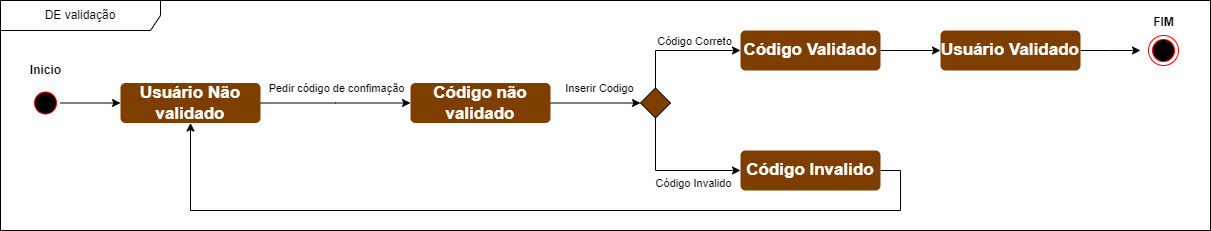

The diagram above was exported from draw.io. Its source (the exported page's mxGraphModel, read from the mxfile embedded in the PNG):
<mxGraphModel dx="1391" dy="753" grid="1" gridSize="10" guides="1" tooltips="1" connect="1" arrows="1" fold="1" page="1" pageScale="1" pageWidth="827" pageHeight="1169" math="0" shadow="0">
  <root>
    <mxCell id="0" />
    <mxCell id="1" parent="0" />
    <mxCell id="cP0Wu2weD4-wdrezZGJT-22" style="edgeStyle=orthogonalEdgeStyle;rounded=0;orthogonalLoop=1;jettySize=auto;html=1;entryX=0;entryY=0.5;entryDx=0;entryDy=0;" parent="1" source="7yE03xjJVv9uQs3lzXcE-16" target="7yE03xjJVv9uQs3lzXcE-23" edge="1">
      <mxGeometry relative="1" as="geometry" />
    </mxCell>
    <mxCell id="7yE03xjJVv9uQs3lzXcE-16" value="" style="ellipse;html=1;shape=startState;fillColor=#000000;strokeColor=#ff0000;" parent="1" vertex="1">
      <mxGeometry x="60" y="597.5" width="30" height="30" as="geometry" />
    </mxCell>
    <mxCell id="xOEu8gEUI4vRtAviWlSe-25" style="edgeStyle=orthogonalEdgeStyle;rounded=0;orthogonalLoop=1;jettySize=auto;html=1;exitX=1;exitY=0.5;exitDx=0;exitDy=0;entryX=0;entryY=0.5;entryDx=0;entryDy=0;" parent="1" source="7yE03xjJVv9uQs3lzXcE-23" edge="1">
      <mxGeometry relative="1" as="geometry">
        <mxPoint x="440" y="612.5" as="targetPoint" />
      </mxGeometry>
    </mxCell>
    <mxCell id="9Rt_M9v4AjO174HqT_4w-3" value="Pedir código de confimação" style="edgeLabel;html=1;align=center;verticalAlign=middle;resizable=0;points=[];" parent="xOEu8gEUI4vRtAviWlSe-25" vertex="1" connectable="0">
      <mxGeometry x="0.2215" y="-1" relative="1" as="geometry">
        <mxPoint x="-16" y="-16" as="offset" />
      </mxGeometry>
    </mxCell>
    <mxCell id="7yE03xjJVv9uQs3lzXcE-23" value="Usuário Não validado" style="html=1;align=center;verticalAlign=middle;rounded=1;absoluteArcSize=1;arcSize=10;dashed=0;whiteSpace=wrap;fontColor=#FFFFFF;strokeColor=none;fillColor=#7D3E00;fontStyle=1;fontSize=17;" parent="1" vertex="1">
      <mxGeometry x="150" y="592.5" width="140" height="40" as="geometry" />
    </mxCell>
    <mxCell id="7yE03xjJVv9uQs3lzXcE-37" value="Inicio" style="text;align=center;fontStyle=1;verticalAlign=middle;spacingLeft=3;spacingRight=3;strokeColor=none;rotatable=0;points=[[0,0.5],[1,0.5]];portConstraint=eastwest;html=1;" parent="1" vertex="1">
      <mxGeometry x="35" y="566.5" width="80" height="26" as="geometry" />
    </mxCell>
    <mxCell id="7yE03xjJVv9uQs3lzXcE-87" value="DE validação" style="shape=umlFrame;whiteSpace=wrap;html=1;pointerEvents=0;recursiveResize=0;container=1;collapsible=0;width=160;" parent="1" vertex="1">
      <mxGeometry x="30" y="510" width="1210" height="230" as="geometry" />
    </mxCell>
    <mxCell id="xxVCX9Cz4Ocne_3nPZ1w-69" style="edgeStyle=orthogonalEdgeStyle;rounded=0;orthogonalLoop=1;jettySize=auto;html=1;entryX=0.5;entryY=1;entryDx=0;entryDy=0;" parent="1" edge="1">
      <mxGeometry relative="1" as="geometry">
        <Array as="points">
          <mxPoint x="1960" y="610" />
          <mxPoint x="1640" y="610" />
        </Array>
        <mxPoint x="1640" y="480" as="targetPoint" />
      </mxGeometry>
    </mxCell>
    <mxCell id="9Rt_M9v4AjO174HqT_4w-11" style="edgeStyle=orthogonalEdgeStyle;rounded=0;orthogonalLoop=1;jettySize=auto;html=1;exitX=0.5;exitY=0;exitDx=0;exitDy=0;entryX=0;entryY=0.5;entryDx=0;entryDy=0;" parent="1" source="9Rt_M9v4AjO174HqT_4w-7" target="9Rt_M9v4AjO174HqT_4w-12" edge="1">
      <mxGeometry relative="1" as="geometry">
        <mxPoint x="635" y="490" as="targetPoint" />
      </mxGeometry>
    </mxCell>
    <mxCell id="9Rt_M9v4AjO174HqT_4w-17" value="Código Correto" style="edgeLabel;html=1;align=center;verticalAlign=middle;resizable=0;points=[];" parent="9Rt_M9v4AjO174HqT_4w-11" vertex="1" connectable="0">
      <mxGeometry x="0.4341" y="1" relative="1" as="geometry">
        <mxPoint x="-12" y="-9" as="offset" />
      </mxGeometry>
    </mxCell>
    <mxCell id="9Rt_M9v4AjO174HqT_4w-28" style="edgeStyle=orthogonalEdgeStyle;rounded=0;orthogonalLoop=1;jettySize=auto;html=1;exitX=0.5;exitY=1;exitDx=0;exitDy=0;entryX=0;entryY=0.5;entryDx=0;entryDy=0;" parent="1" source="9Rt_M9v4AjO174HqT_4w-7" target="9Rt_M9v4AjO174HqT_4w-26" edge="1">
      <mxGeometry relative="1" as="geometry" />
    </mxCell>
    <mxCell id="9Rt_M9v4AjO174HqT_4w-29" value="Código Invalido" style="edgeLabel;html=1;align=center;verticalAlign=middle;resizable=0;points=[];" parent="9Rt_M9v4AjO174HqT_4w-28" vertex="1" connectable="0">
      <mxGeometry x="0.3803" y="-1" relative="1" as="geometry">
        <mxPoint x="-5" y="11" as="offset" />
      </mxGeometry>
    </mxCell>
    <mxCell id="9Rt_M9v4AjO174HqT_4w-7" value="" style="rhombus;fillColor=#7D3E00;" parent="1" vertex="1">
      <mxGeometry x="670" y="597.5" width="30" height="30" as="geometry" />
    </mxCell>
    <mxCell id="9Rt_M9v4AjO174HqT_4w-10" style="edgeStyle=orthogonalEdgeStyle;rounded=0;orthogonalLoop=1;jettySize=auto;html=1;exitX=1;exitY=0.5;exitDx=0;exitDy=0;entryX=0;entryY=0.5;entryDx=0;entryDy=0;" parent="1" source="9Rt_M9v4AjO174HqT_4w-8" target="9Rt_M9v4AjO174HqT_4w-7" edge="1">
      <mxGeometry relative="1" as="geometry" />
    </mxCell>
    <mxCell id="9Rt_M9v4AjO174HqT_4w-15" value="Inserir Codigo" style="edgeLabel;html=1;align=center;verticalAlign=middle;resizable=0;points=[];" parent="9Rt_M9v4AjO174HqT_4w-10" vertex="1" connectable="0">
      <mxGeometry x="0.0622" y="-3" relative="1" as="geometry">
        <mxPoint y="-18" as="offset" />
      </mxGeometry>
    </mxCell>
    <mxCell id="9Rt_M9v4AjO174HqT_4w-8" value="Código não validado" style="html=1;align=center;verticalAlign=middle;rounded=1;absoluteArcSize=1;arcSize=10;dashed=0;whiteSpace=wrap;fontColor=#FFFFFF;strokeColor=none;fillColor=#7D3E00;fontStyle=1;fontSize=17;" parent="1" vertex="1">
      <mxGeometry x="440" y="592.5" width="140" height="40" as="geometry" />
    </mxCell>
    <mxCell id="9Rt_M9v4AjO174HqT_4w-24" style="edgeStyle=orthogonalEdgeStyle;rounded=0;orthogonalLoop=1;jettySize=auto;html=1;exitX=1;exitY=0.5;exitDx=0;exitDy=0;entryX=0;entryY=0.5;entryDx=0;entryDy=0;" parent="1" source="9Rt_M9v4AjO174HqT_4w-12" target="9Rt_M9v4AjO174HqT_4w-23" edge="1">
      <mxGeometry relative="1" as="geometry" />
    </mxCell>
    <mxCell id="9Rt_M9v4AjO174HqT_4w-12" value="Código Validado" style="html=1;align=center;verticalAlign=middle;rounded=1;absoluteArcSize=1;arcSize=10;dashed=0;whiteSpace=wrap;fontColor=#FFFFFF;strokeColor=none;fillColor=#7D3E00;fontStyle=1;fontSize=17;" parent="1" vertex="1">
      <mxGeometry x="770" y="540" width="140" height="40" as="geometry" />
    </mxCell>
    <mxCell id="9Rt_M9v4AjO174HqT_4w-16" style="edgeStyle=orthogonalEdgeStyle;rounded=0;orthogonalLoop=1;jettySize=auto;html=1;exitX=0.5;exitY=1;exitDx=0;exitDy=0;" parent="1" edge="1">
      <mxGeometry relative="1" as="geometry">
        <mxPoint x="840" y="710" as="sourcePoint" />
        <mxPoint x="840" y="710" as="targetPoint" />
      </mxGeometry>
    </mxCell>
    <mxCell id="9Rt_M9v4AjO174HqT_4w-20" value="" style="group" parent="1" vertex="1" connectable="0">
      <mxGeometry x="1153" y="519" width="80" height="56" as="geometry" />
    </mxCell>
    <mxCell id="xxVCX9Cz4Ocne_3nPZ1w-74" value="" style="ellipse;html=1;shape=endState;fillColor=#000000;strokeColor=#ff0000;" parent="9Rt_M9v4AjO174HqT_4w-20" vertex="1">
      <mxGeometry x="25" y="26" width="30" height="30" as="geometry" />
    </mxCell>
    <mxCell id="cP0Wu2weD4-wdrezZGJT-54" value="FIM" style="text;align=center;fontStyle=1;verticalAlign=middle;spacingLeft=3;spacingRight=3;strokeColor=none;rotatable=0;points=[[0,0.5],[1,0.5]];portConstraint=eastwest;html=1;" parent="9Rt_M9v4AjO174HqT_4w-20" vertex="1">
      <mxGeometry width="80" height="26" as="geometry" />
    </mxCell>
    <mxCell id="9Rt_M9v4AjO174HqT_4w-25" style="edgeStyle=orthogonalEdgeStyle;rounded=0;orthogonalLoop=1;jettySize=auto;html=1;exitX=1;exitY=0.5;exitDx=0;exitDy=0;" parent="1" source="9Rt_M9v4AjO174HqT_4w-23" edge="1">
      <mxGeometry relative="1" as="geometry">
        <mxPoint x="1170" y="560" as="targetPoint" />
      </mxGeometry>
    </mxCell>
    <mxCell id="9Rt_M9v4AjO174HqT_4w-23" value="Usuário Validado" style="html=1;align=center;verticalAlign=middle;rounded=1;absoluteArcSize=1;arcSize=10;dashed=0;whiteSpace=wrap;fontColor=#FFFFFF;strokeColor=none;fillColor=#7D3E00;fontStyle=1;fontSize=17;" parent="1" vertex="1">
      <mxGeometry x="970" y="540" width="140" height="40" as="geometry" />
    </mxCell>
    <mxCell id="9Rt_M9v4AjO174HqT_4w-30" style="edgeStyle=orthogonalEdgeStyle;rounded=0;orthogonalLoop=1;jettySize=auto;html=1;exitX=1;exitY=0.5;exitDx=0;exitDy=0;entryX=0.5;entryY=1;entryDx=0;entryDy=0;" parent="1" source="9Rt_M9v4AjO174HqT_4w-26" target="7yE03xjJVv9uQs3lzXcE-23" edge="1">
      <mxGeometry relative="1" as="geometry">
        <Array as="points">
          <mxPoint x="930" y="680" />
          <mxPoint x="930" y="720" />
          <mxPoint x="220" y="720" />
        </Array>
      </mxGeometry>
    </mxCell>
    <mxCell id="9Rt_M9v4AjO174HqT_4w-26" value="Código Invalido" style="html=1;align=center;verticalAlign=middle;rounded=1;absoluteArcSize=1;arcSize=10;dashed=0;whiteSpace=wrap;fontColor=#FFFFFF;strokeColor=none;fillColor=#7D3E00;fontStyle=1;fontSize=17;" parent="1" vertex="1">
      <mxGeometry x="770" y="660" width="140" height="40" as="geometry" />
    </mxCell>
  </root>
</mxGraphModel>